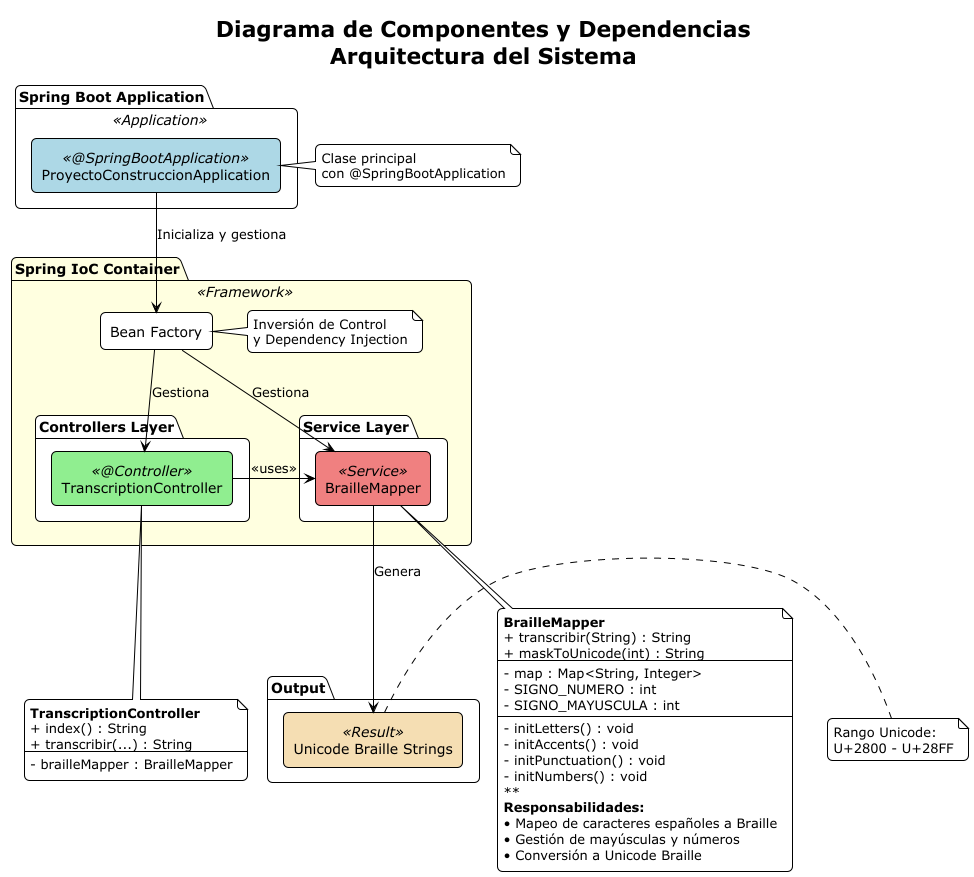

The diagram above was rendered by PlantUML. Its source (embedded in the PNG):
@startuml Diagrama de Componentes y Dependencias
!theme plain
skinparam backgroundColor #FFFFFF
skinparam componentStyle rectangle
skinparam shadowing false
skinparam roundcorner 10

title Diagrama de Componentes y Dependencias\nArquitectura del Sistema

package "Spring Boot Application" <<Application>> {
    component "ProyectoConstruccionApplication" as app <<@SpringBootApplication>> #LightBlue
}

note right of app
  Clase principal
  con @SpringBootApplication
end note

package "Spring IoC Container" <<Framework>> #LightYellow {
    component "Bean Factory" as ioc

    note right of ioc
      Inversión de Control
      y Dependency Injection
    end note

    package "Controllers Layer" {
        component "TranscriptionController" as controller <<@Controller>> #LightGreen
    }

    package "Service Layer" {
        component "BrailleMapper" as mapper <<Service>> #LightCoral
    }
}

package "Output" {
    component "Unicode Braille Strings" as output <<Result>> #Wheat
}

note right of output
  Rango Unicode:
  U+2800 - U+28FF
end note

' Relaciones
app -down-> ioc : "Inicializa y gestiona"
ioc -down-> controller : "Gestiona"
ioc -down-> mapper : "Gestiona"

controller -right-> mapper : "<<uses>>"
mapper -down-> output : "Genera"

' Detalles del Controller
note bottom of controller
  **TranscriptionController**
  + index() : String
  + transcribir(...) : String
  --
  - brailleMapper : BrailleMapper
end note

' Detalles del Mapper
note bottom of mapper
  **BrailleMapper**
  + transcribir(String) : String
  + maskToUnicode(int) : String
  --
  - map : Map<String, Integer>
  - SIGNO_NUMERO : int
  - SIGNO_MAYUSCULA : int
  --
  - initLetters() : void
  - initAccents() : void
  - initPunctuation() : void
  - initNumbers() : void
  **
  **Responsabilidades:**
  • Mapeo de caracteres españoles a Braille
  • Gestión de mayúsculas y números
  • Conversión a Unicode Braille
end note

@enduml